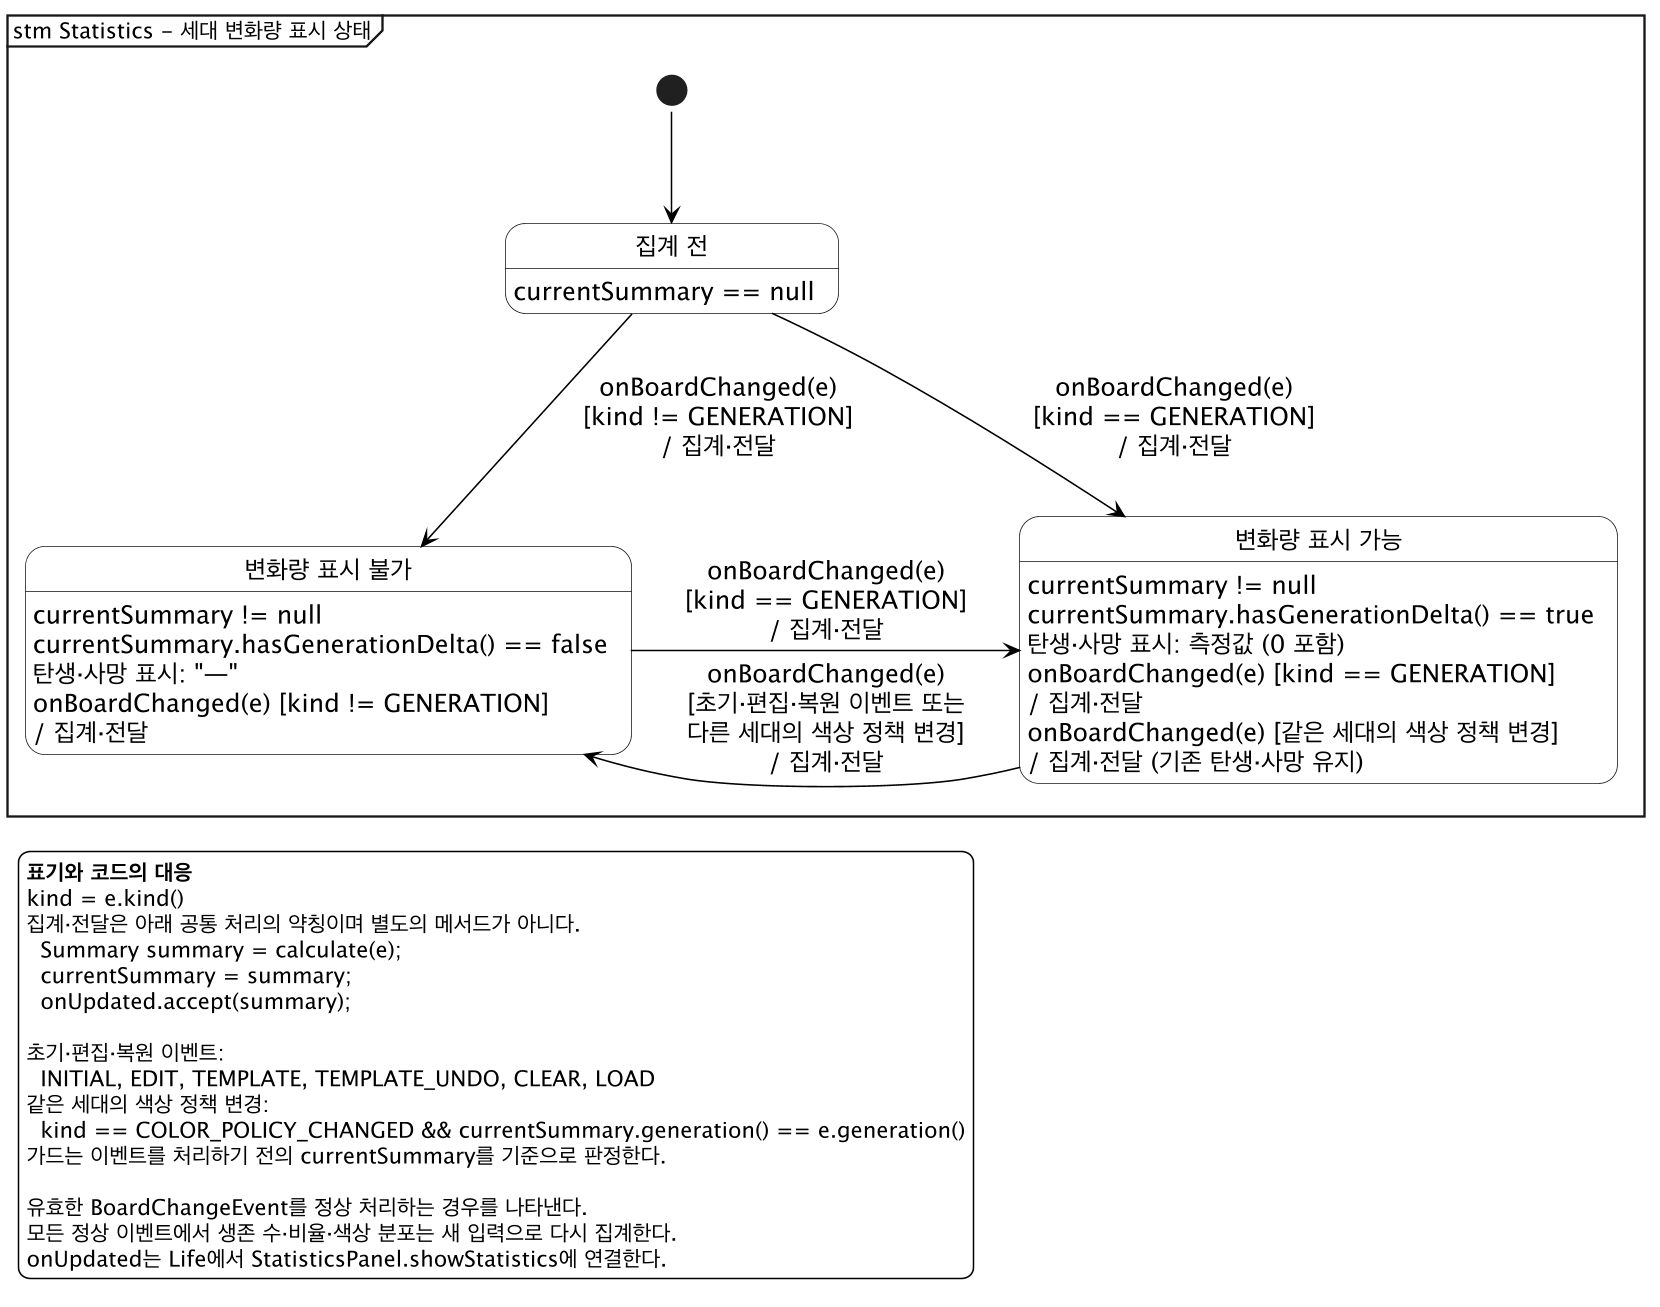

The diagram above was rendered by PlantUML. Its source (embedded in the PNG):
@startuml statistics-state
!pragma layout smetana
skinparam monochrome true
skinparam dpi 150
skinparam shadowing false
skinparam defaultFontName "Malgun Gothic"
skinparam defaultFontSize 16
skinparam backgroundColor white
skinparam stateBackgroundColor white
skinparam noteBackgroundColor white
skinparam ArrowColor black
skinparam linetype polyline
skinparam nodesep 65
skinparam ranksep 70
hide empty description
mainframe stm Statistics - 세대 변화량 표시 상태

state "집계 전" as NoSummary
NoSummary : currentSummary == null

state "변화량 표시 불가" as NoDelta
NoDelta : currentSummary != null
NoDelta : currentSummary.hasGenerationDelta() == false
NoDelta : 탄생·사망 표시: "—"
NoDelta : onBoardChanged(e) [kind != GENERATION]
NoDelta : / 집계·전달

state "변화량 표시 가능" as HasDelta
HasDelta : currentSummary != null
HasDelta : currentSummary.hasGenerationDelta() == true
HasDelta : 탄생·사망 표시: 측정값 (0 포함)
HasDelta : onBoardChanged(e) [kind == GENERATION]
HasDelta : / 집계·전달
HasDelta : onBoardChanged(e) [같은 세대의 색상 정책 변경]
HasDelta : / 집계·전달 (기존 탄생·사망 유지)

[*] --> NoSummary
NoSummary -down-> NoDelta : onBoardChanged(e)\n[kind != GENERATION]\n/ 집계·전달
NoSummary -down-> HasDelta : onBoardChanged(e)\n[kind == GENERATION]\n/ 집계·전달
NoDelta -right-> HasDelta : onBoardChanged(e)\n[kind == GENERATION]\n/ 집계·전달
HasDelta -left-> NoDelta : onBoardChanged(e)\n[초기·편집·복원 이벤트 또는\n다른 세대의 색상 정책 변경]\n/ 집계·전달

legend bottom left
  <b>표기와 코드의 대응</b>
  kind = e.kind()
  집계·전달은 아래 공통 처리의 약칭이며 별도의 메서드가 아니다.
    Summary summary = calculate(e);
    currentSummary = summary;
    onUpdated.accept(summary);

  초기·편집·복원 이벤트:
    INITIAL, EDIT, TEMPLATE, TEMPLATE_UNDO, CLEAR, LOAD
  같은 세대의 색상 정책 변경:
    kind == COLOR_POLICY_CHANGED && currentSummary.generation() == e.generation()
  가드는 이벤트를 처리하기 전의 currentSummary를 기준으로 판정한다.

  유효한 BoardChangeEvent를 정상 처리하는 경우를 나타낸다.
  모든 정상 이벤트에서 생존 수·비율·색상 분포는 새 입력으로 다시 집계한다.
  onUpdated는 Life에서 StatisticsPanel.showStatistics에 연결한다.
endlegend
@enduml